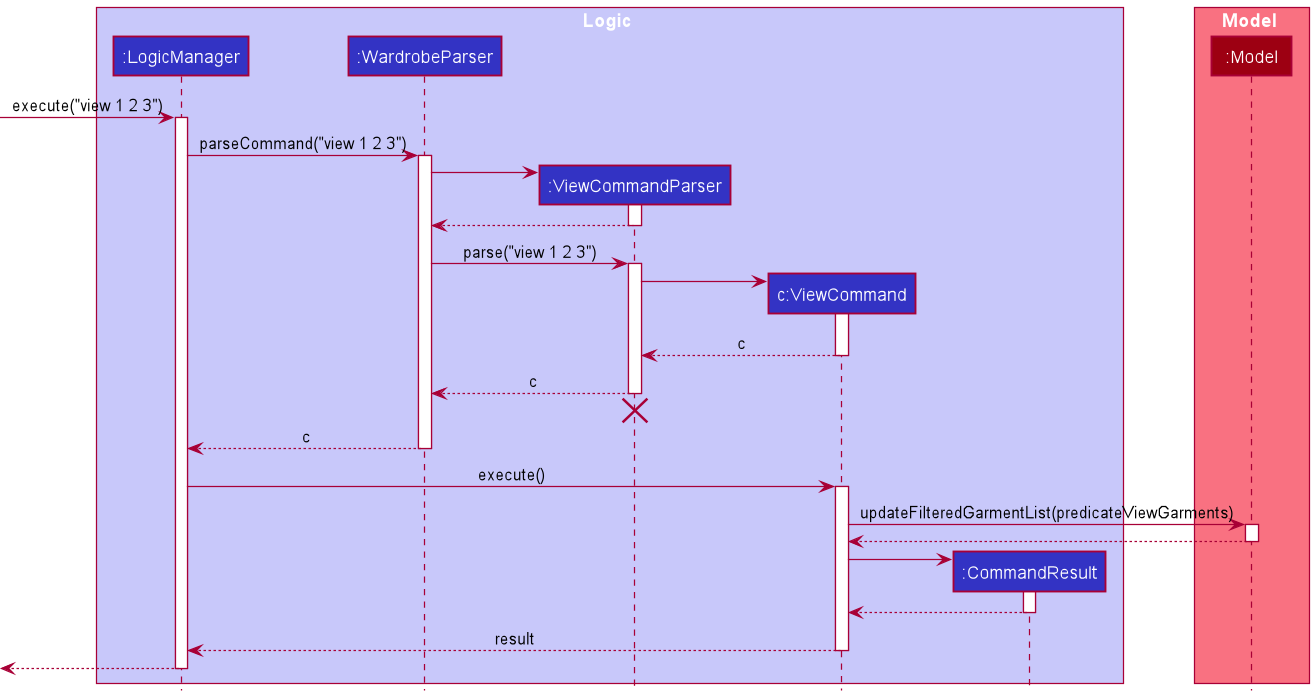

The diagram above was rendered by PlantUML. Its source (embedded in the PNG):
@startuml
!include style.puml

box Logic LOGIC_COLOR_T1
participant ":LogicManager" as LogicManager LOGIC_COLOR
participant ":WardrobeParser" as WardrobeParser LOGIC_COLOR
participant ":ViewCommandParser" as ViewCommandParser LOGIC_COLOR
participant "c:ViewCommand" as ViewCommand LOGIC_COLOR
participant ":CommandResult" as CommandResult LOGIC_COLOR
end box

box Model MODEL_COLOR_T1
participant ":Model" as Model MODEL_COLOR
end box

[-> LogicManager : execute("view 1 2 3")
activate LogicManager

LogicManager -> WardrobeParser : parseCommand("view 1 2 3")
activate WardrobeParser

create ViewCommandParser
WardrobeParser -> ViewCommandParser
activate ViewCommandParser

ViewCommandParser --> WardrobeParser
deactivate ViewCommandParser

WardrobeParser -> ViewCommandParser : parse("view 1 2 3")
activate ViewCommandParser

create ViewCommand
ViewCommandParser -> ViewCommand
activate ViewCommand

ViewCommand --> ViewCommandParser : c
deactivate ViewCommand

ViewCommandParser --> WardrobeParser : c
deactivate ViewCommandParser
'Hidden arrow to position the destroy marker below the end of the activation bar.
ViewCommandParser -[hidden]-> WardrobeParser
destroy ViewCommandParser

WardrobeParser --> LogicManager : c
deactivate WardrobeParser

LogicManager -> ViewCommand : execute()
activate ViewCommand

ViewCommand -> Model : updateFilteredGarmentList(predicateViewGarments)
activate Model

Model --> ViewCommand
deactivate Model

create CommandResult
ViewCommand -> CommandResult
activate CommandResult

CommandResult --> ViewCommand
deactivate CommandResult

ViewCommand --> LogicManager : result
deactivate ViewCommand

[<--LogicManager
deactivate LogicManager
@enduml